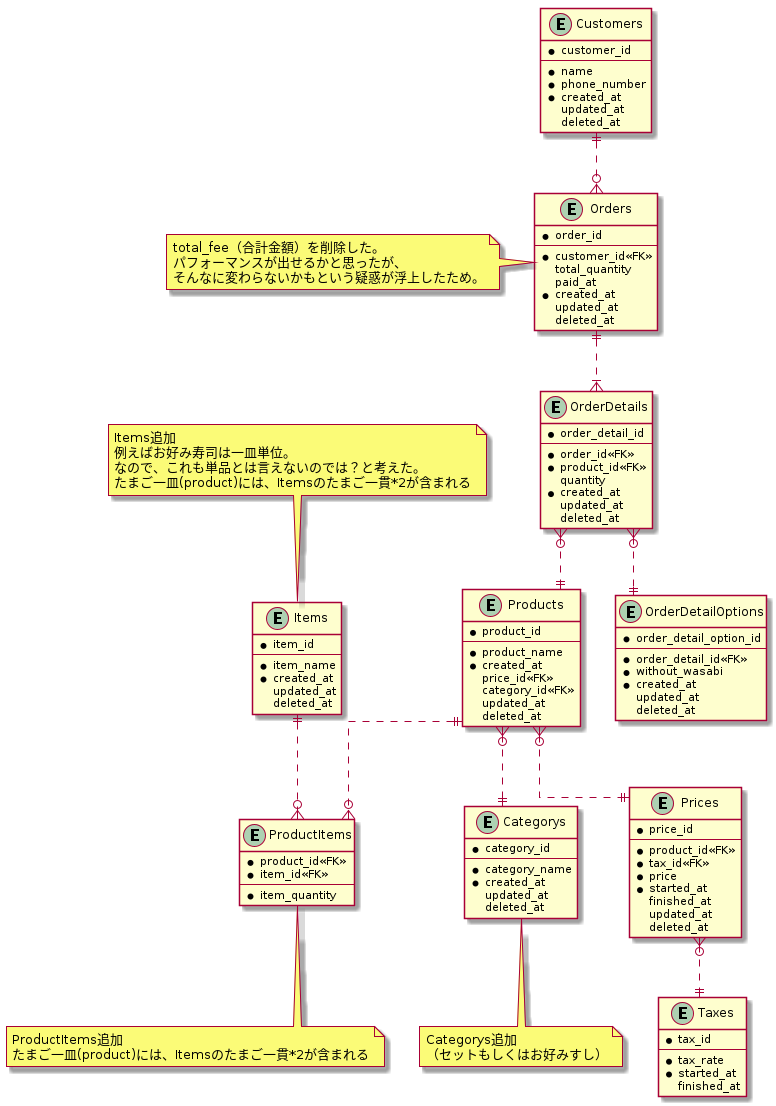

The diagram above was rendered by PlantUML. Its source (embedded in the PNG):
@startuml sushi_ordering_schema_01

skinparam {
   linetype ortho
}

entity "Customers" as Customers {
  * customer_id
  --
  * name
  * phone_number
  * created_at
    updated_at
    deleted_at
}

entity "Products" as Products {
  * product_id
  --
  * product_name
  * created_at
    price_id<<FK>>
    category_id<<FK>>
    updated_at
    deleted_at
}

entity "Categorys" as Categorys {
  * category_id
  --
  * category_name
  * created_at
    updated_at
    deleted_at
}

note bottom of Categorys
  Categorys追加
  （セットもしくはお好みすし）
end note

entity "Prices" as Prices {
  * price_id
  --
  * product_id<<FK>>
  * tax_id<<FK>>
  * price
  * started_at
    finished_at
    updated_at
    deleted_at
}

entity "ProductItems" as ProductItems {
  * product_id<<FK>>
  * item_id<<FK>>
  --
  * item_quantity
}

note bottom of ProductItems
  ProductItems追加
  たまご一皿(product)には、Itemsのたまご一貫*2が含まれる
end note

entity "Items" as Items {
  * item_id
  --
  * item_name
  * created_at
    updated_at
    deleted_at
}

note top of Items
  Items追加
  例えばお好み寿司は一皿単位。
  なので、これも単品とは言えないのでは？と考えた。
  たまご一皿(product)には、Itemsのたまご一貫*2が含まれる
end note

entity "Taxes" as Taxes {
  * tax_id
  --
  * tax_rate
  * started_at
    finished_at
}

entity "Orders" as Orders {
  * order_id
  --
  * customer_id<<FK>>
    total_quantity
    paid_at
  * created_at
    updated_at
    deleted_at
}

note left of Orders
  total_fee（合計金額）を削除した。
  パフォーマンスが出せるかと思ったが、
  そんなに変わらないかもという疑惑が浮上したため。
end note

entity "OrderDetails" as OrderDetails {
  * order_detail_id
  --
  * order_id<<FK>>
  * product_id<<FK>>
    quantity
  * created_at
    updated_at
    deleted_at
}

entity "OrderDetailOptions" as OrderDetailOptions {
  * order_detail_option_id
  --
  * order_detail_id<<FK>>
  * without_wasabi
  * created_at
    updated_at
    deleted_at
}

Customers ||..o{ Orders
Orders ||..|{ OrderDetails
OrderDetails }o..|| OrderDetailOptions
OrderDetails }o..|| Products
Products ||..o{ ProductItems
Items ||..o{ ProductItems
Products }o..|| Categorys
Products }o..|| Prices
Prices }o..|| Taxes

@enduml